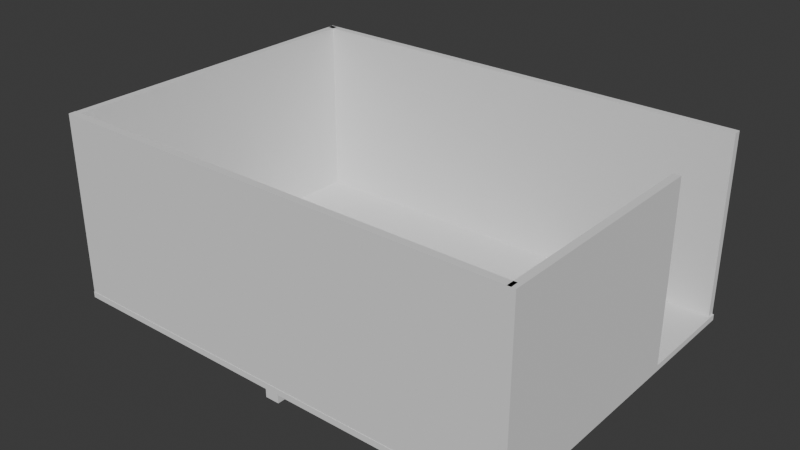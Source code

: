 # Source: CasaPinkmancozinha.blend  (saved by Blender 4.5.91; exported with 4.5.12 LTS)
import bpy
from mathutils import Matrix  # noqa: F401  (used for matrix-valued properties, if any)

bpy.ops.wm.read_factory_settings(use_empty=True)
scene = bpy.context.scene
scene.name = 'Scene'

# ---- collections
col_collection = bpy.data.collections.new('Collection'); scene.collection.children.link(col_collection)

# ---- world
world_world = bpy.data.worlds.new('World'); scene.world = world_world
world_world.use_nodes = True; world_world.node_tree.nodes.clear()
_N = world_world.node_tree.nodes; _L = world_world.node_tree.links
n0 = _N.new('ShaderNodeOutputWorld'); n0.name = 'World Output'; n0.location = (200, 100)
n1 = _N.new('ShaderNodeBackground'); n1.name = 'Background'; n1.location = (-200, 100)
n1.inputs[0].default_value = (0.05088, 0.05088, 0.05088, 1.0)
_L.new(n1.outputs[0], n0.inputs[0])
n0.is_active_output = True
world_world.color = (0.05088, 0.05088, 0.05088)
world_world.sun_shadow_jitter_overblur = 0.0

# ---- meshes
me_cube_001 = bpy.data.meshes.new('Cube.001')
me_cube_001.from_pydata([(-1.0, -1.0, -1.0), (-1.0, -1.0, 1.0), (-1.0, 1.468, -1.0), (-1.0, 1.468, 1.0), (1.0, -1.0, -1.0), (1.0, -1.0, 1.0), (1.0, 1.468, -1.0), (1.0, 1.468, 1.0)], [], [(0, 1, 3, 2), (2, 3, 7, 6), (4, 5, 1, 0), (2, 6, 4, 0), (7, 3, 1, 5)])
_uv = me_cube_001.uv_layers.new(name='UVMap')
_uv.uv.foreach_set('vector', [0.375, 0.0, 0.625, 0.0, 0.625, 0.25, 0.375, 0.25, 0.375, 0.25, 0.625, 0.25, 0.625, 0.5, 0.375, 0.5, 0.375, 0.75, 0.625, 0.75, 0.625, 1.0, 0.375, 1.0, 0.125, 0.5, 0.375, 0.5, 0.375, 0.75, 0.125, 0.75, 0.625, 0.5, 0.875, 0.5, 0.875, 0.75, 0.625, 0.75])
me_cube_001.update()
me_cube_002 = bpy.data.meshes.new('Cube.002')
me_cube_002.from_pydata([(-1.0, -1.0, -1.0), (-1.0, -1.0, 10.78), (-1.0, 1.0, -1.0), (-1.0, 1.0, 10.78), (2.859, -1.0, -1.0), (2.859, -1.0, 10.78), (2.859, 1.0, -1.0), (2.859, 1.0, 10.78)], [], [(0, 1, 3, 2), (2, 3, 7, 6), (6, 7, 5, 4), (4, 5, 1, 0), (2, 6, 4, 0), (7, 3, 1, 5)])
_uv = me_cube_002.uv_layers.new(name='UVMap')
_uv.uv.foreach_set('vector', [0.375, 0.0, 0.625, 0.0, 0.625, 0.25, 0.375, 0.25, 0.375, 0.25, 0.625, 0.25, 0.625, 0.5, 0.375, 0.5, 0.375, 0.5, 0.625, 0.5, 0.625, 0.75, 0.375, 0.75, 0.375, 0.75, 0.625, 0.75, 0.625, 1.0, 0.375, 1.0, 0.125, 0.5, 0.375, 0.5, 0.375, 0.75, 0.125, 0.75, 0.625, 0.5, 0.875, 0.5, 0.875, 0.75, 0.625, 0.75])
me_cube_002.update()
me_cube_003 = bpy.data.meshes.new('Cube.003')
me_cube_003.from_pydata([(-1.0, -1.0, -1.0), (-1.0, -1.0, 10.78), (-1.0, 1.0, -1.0), (-1.0, 1.0, 10.78), (1.716, -1.0, -1.0), (1.716, -1.0, 10.78), (1.716, 1.0, -1.0), (1.716, 1.0, 10.78)], [], [(0, 1, 3, 2), (2, 3, 7, 6), (6, 7, 5, 4), (4, 5, 1, 0), (2, 6, 4, 0), (7, 3, 1, 5)])
_uv = me_cube_003.uv_layers.new(name='UVMap')
_uv.uv.foreach_set('vector', [0.375, 0.0, 0.625, 0.0, 0.625, 0.25, 0.375, 0.25, 0.375, 0.25, 0.625, 0.25, 0.625, 0.5, 0.375, 0.5, 0.375, 0.5, 0.625, 0.5, 0.625, 0.75, 0.375, 0.75, 0.375, 0.75, 0.625, 0.75, 0.625, 1.0, 0.375, 1.0, 0.125, 0.5, 0.375, 0.5, 0.375, 0.75, 0.125, 0.75, 0.625, 0.5, 0.875, 0.5, 0.875, 0.75, 0.625, 0.75])
me_cube_003.update()
me_cube_004 = bpy.data.meshes.new('Cube.004')
me_cube_004.from_pydata([(-1.0, -1.0, -1.0), (-1.0, -1.0, 10.78), (-1.0, 1.0, -1.0), (-1.0, 1.0, 10.78), (2.85, -1.0, -1.0), (2.85, -1.0, 10.78), (2.85, 1.0, -1.0), (2.85, 1.0, 10.78)], [], [(0, 1, 3, 2), (2, 3, 7, 6), (6, 7, 5, 4), (4, 5, 1, 0), (2, 6, 4, 0), (7, 3, 1, 5)])
_uv = me_cube_004.uv_layers.new(name='UVMap')
_uv.uv.foreach_set('vector', [0.375, 0.0, 0.625, 0.0, 0.625, 0.25, 0.375, 0.25, 0.375, 0.25, 0.625, 0.25, 0.625, 0.5, 0.375, 0.5, 0.375, 0.5, 0.625, 0.5, 0.625, 0.75, 0.375, 0.75, 0.375, 0.75, 0.625, 0.75, 0.625, 1.0, 0.375, 1.0, 0.125, 0.5, 0.375, 0.5, 0.375, 0.75, 0.125, 0.75, 0.625, 0.5, 0.875, 0.5, 0.875, 0.75, 0.625, 0.75])
me_cube_004.update()
me_cube_006 = bpy.data.meshes.new('Cube.006')
me_cube_006.from_pydata([(1.0, -1.0, -1.0), (1.0, -1.0, 1.0), (1.0, 1.468, -1.0), (1.0, 1.468, 1.0), (2.85, 1.468, 1.0), (2.85, 1.468, -1.0), (2.85, -1.0, -1.0), (2.85, -1.0, 1.0)], [], [(0, 2, 5, 6), (5, 4, 7, 6), (3, 1, 7, 4), (2, 3, 4, 5), (1, 0, 6, 7)])
_uv = me_cube_006.uv_layers.new(name='UVMap')
_uv.uv.foreach_set('vector', [0.375, 0.75, 0.375, 0.5, 0.375, 0.5, 0.375, 0.75, 0.375, 0.5, 0.625, 0.5, 0.625, 0.75, 0.375, 0.75, 0.625, 0.5, 0.625, 0.75, 0.625, 0.75, 0.625, 0.5, 0.375, 0.5, 0.625, 0.5, 0.625, 0.5, 0.375, 0.5, 0.625, 0.75, 0.375, 0.75, 0.375, 0.75, 0.625, 0.75])
me_cube_006.update()
me_cube_007 = bpy.data.meshes.new('Cube.007')
me_cube_007.from_pydata([(-1.0, -1.407, -1.0), (-1.0, -1.407, 1.0), (-1.0, 7.913, -1.0), (-1.0, 7.913, 1.0), (1.0, -1.407, -1.0), (1.0, -1.407, 1.0), (1.0, 7.913, -1.0), (1.0, 7.913, 1.0)], [], [(0, 1, 3, 2), (2, 3, 7, 6), (6, 7, 5, 4), (4, 5, 1, 0), (2, 6, 4, 0), (7, 3, 1, 5)])
_uv = me_cube_007.uv_layers.new(name='UVMap')
_uv.uv.foreach_set('vector', [0.375, 0.0, 0.625, 0.0, 0.625, 0.25, 0.375, 0.25, 0.375, 0.25, 0.625, 0.25, 0.625, 0.5, 0.375, 0.5, 0.375, 0.5, 0.625, 0.5, 0.625, 0.75, 0.375, 0.75, 0.375, 0.75, 0.625, 0.75, 0.625, 1.0, 0.375, 1.0, 0.125, 0.5, 0.375, 0.5, 0.375, 0.75, 0.125, 0.75, 0.625, 0.5, 0.875, 0.5, 0.875, 0.75, 0.625, 0.75])
me_cube_007.update()
me_cube_008 = bpy.data.meshes.new('Cube.008')
me_cube_008.from_pydata([(-1.0, 0.4906, -1.0), (-1.0, 0.4906, 1.0), (-1.0, 7.913, -1.0), (-1.0, 7.913, 1.0), (1.0, 0.4906, -1.0), (1.0, 0.4906, 1.0), (1.0, 7.913, -1.0), (1.0, 7.913, 1.0)], [], [(0, 1, 3, 2), (2, 3, 7, 6), (6, 7, 5, 4), (4, 5, 1, 0), (2, 6, 4, 0), (7, 3, 1, 5)])
_uv = me_cube_008.uv_layers.new(name='UVMap')
_uv.uv.foreach_set('vector', [0.375, 0.0, 0.625, 0.0, 0.625, 0.25, 0.375, 0.25, 0.375, 0.25, 0.625, 0.25, 0.625, 0.5, 0.375, 0.5, 0.375, 0.5, 0.625, 0.5, 0.625, 0.75, 0.375, 0.75, 0.375, 0.75, 0.625, 0.75, 0.625, 1.0, 0.375, 1.0, 0.125, 0.5, 0.375, 0.5, 0.375, 0.75, 0.125, 0.75, 0.625, 0.5, 0.875, 0.5, 0.875, 0.75, 0.625, 0.75])
me_cube_008.update()
me_cube_011 = bpy.data.meshes.new('Cube.011')
me_cube_011.from_pydata([(-0.127, -1.0, -1.0), (-0.127, -1.0, 10.78), (-0.127, 1.0, -1.0), (-0.127, 1.0, 10.78), (1.716, -1.0, -1.0), (1.716, -1.0, 10.78), (1.716, 1.0, -1.0), (1.716, 1.0, 10.78)], [], [(0, 1, 3, 2), (2, 3, 7, 6), (6, 7, 5, 4), (4, 5, 1, 0), (2, 6, 4, 0), (7, 3, 1, 5)])
_uv = me_cube_011.uv_layers.new(name='UVMap')
_uv.uv.foreach_set('vector', [0.375, 0.0, 0.625, 0.0, 0.625, 0.25, 0.375, 0.25, 0.375, 0.25, 0.625, 0.25, 0.625, 0.5, 0.375, 0.5, 0.375, 0.5, 0.625, 0.5, 0.625, 0.75, 0.375, 0.75, 0.375, 0.75, 0.625, 0.75, 0.625, 1.0, 0.375, 1.0, 0.125, 0.5, 0.375, 0.5, 0.375, 0.75, 0.125, 0.75, 0.625, 0.5, 0.875, 0.5, 0.875, 0.75, 0.625, 0.75])
me_cube_011.update()

# ---- objects
ob_cube = bpy.data.objects.new('Cube', me_cube_001)
ob_cube_001 = bpy.data.objects.new('Cube.001', me_cube_002)
ob_cube_002 = bpy.data.objects.new('Cube.002', me_cube_003)
ob_cube_003 = bpy.data.objects.new('Cube.003', me_cube_004)
ob_cube_004 = bpy.data.objects.new('Cube.004', me_cube_006)
ob_cube_005 = bpy.data.objects.new('Cube.005', me_cube_007)
ob_cube_006 = bpy.data.objects.new('Cube.006', me_cube_008)
ob_cube_007 = bpy.data.objects.new('Cube.007', me_cube_011)

# ---- transforms, parenting, visibility, modifiers, constraints
ob_cube.location = (0.0, 0.0, 0.0)
ob_cube.scale = (7.954, 8.932, -0.1946)
ob_cube_001.location = (-0.01451, -8.669, 1.179)
ob_cube_001.scale = (7.918, 0.2405, 1.0)
ob_cube_002.location = (-7.666, -0.51, 1.179)
ob_cube_002.rotation_euler = (0.0, -0.0, 1.571)
ob_cube_002.scale = (7.918, 0.2405, 1.0)
ob_cube_003.location = (-0.01451, 12.91, 1.179)
ob_cube_003.scale = (7.918, 0.2405, 1.0)
ob_cube_004.location = (0.0, 0.0, 0.0)
ob_cube_004.scale = (7.954, 8.932, -0.1946)
ob_cube_005.location = (7.477, -7.364, 1.74)
ob_cube_005.scale = (0.4631, 1.0, 2.637)
ob_cube_006.location = (14.92, 0.9639, 1.74)
ob_cube_006.rotation_euler = (0.0, -0.0, 1.571)
ob_cube_006.scale = (0.4631, 1.0, 2.637)
ob_cube_007.location = (22.64, -7.91, 1.179)
ob_cube_007.rotation_euler = (0.0, -0.0, 1.571)
ob_cube_007.scale = (7.918, 0.2405, 1.0)

# ---- collection membership
col_collection.objects.link(ob_cube)
col_collection.objects.link(ob_cube_001)
col_collection.objects.link(ob_cube_002)
col_collection.objects.link(ob_cube_003)
col_collection.objects.link(ob_cube_004)
col_collection.objects.link(ob_cube_005)
col_collection.objects.link(ob_cube_006)
col_collection.objects.link(ob_cube_007)

# ---- scene / render settings (as saved in the file)
scene.frame_start = 1; scene.frame_end = 250; scene.frame_set(1)
scene.render.engine = 'BLENDER_EEVEE_NEXT'
bpy.context.view_layer.update()

# ---- added for rendering (the .blend has no active camera and no usable light): camera, sun
cam_auto = bpy.data.cameras.new('AutoCamera')
cam_auto.lens = 50.0
cam_auto.sensor_width = 36.0
cam_auto.clip_end = 1000.0
ob_auto_camera = bpy.data.objects.new('AutoCamera', cam_auto)
scene.collection.objects.link(ob_auto_camera)
ob_auto_camera.location = (44.5083, -42.3483, 35.1671)
ob_auto_camera.rotation_euler = (1.09748, -7.21219e-08, 0.694738)
scene.camera = ob_auto_camera
light_auto_sun = bpy.data.lights.new('AutoSun', 'SUN')
light_auto_sun.energy = 3.0
light_auto_sun.angle = 0.0523599
ob_auto_sun = bpy.data.objects.new('AutoSun', light_auto_sun)
scene.collection.objects.link(ob_auto_sun)
ob_auto_sun.rotation_euler = (0.872665, 0.174533, 0.523599)
bpy.context.view_layer.update()
